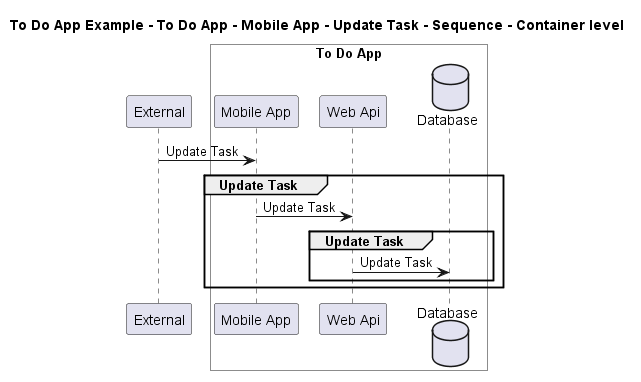

The diagram above was rendered by PlantUML. Its source (embedded in the PNG):
@startuml

title To Do App Example - To Do App - Mobile App - Update Task - Sequence - Container level

participant "External" as C4InterFlow.SoftwareSystems.ExternalSystem

box "To Do App" #White
    participant "Mobile App" as ToDoAppExample.SoftwareSystems.ToDoApp.Containers.MobileApp
    participant "Web Api" as ToDoAppExample.SoftwareSystems.ToDoApp.Containers.WebApi
    database "Database" as ToDoAppExample.SoftwareSystems.ToDoApp.Containers.Database
end box


C4InterFlow.SoftwareSystems.ExternalSystem -> ToDoAppExample.SoftwareSystems.ToDoApp.Containers.MobileApp : Update Task
group Update Task
ToDoAppExample.SoftwareSystems.ToDoApp.Containers.MobileApp -> ToDoAppExample.SoftwareSystems.ToDoApp.Containers.WebApi : Update Task
group Update Task
ToDoAppExample.SoftwareSystems.ToDoApp.Containers.WebApi -> ToDoAppExample.SoftwareSystems.ToDoApp.Containers.Database : Update Task
end
end


@enduml